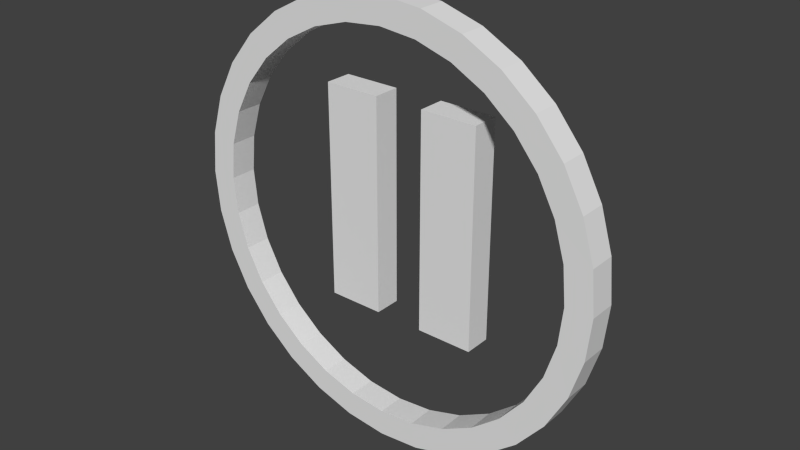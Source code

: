 # Source: PauseButton.blend  (saved by Blender 2.76.0; exported with 4.5.12 LTS)
import bpy
from mathutils import Matrix  # noqa: F401  (used for matrix-valued properties, if any)

bpy.ops.wm.read_factory_settings(use_empty=True)
scene = bpy.context.scene
scene.name = 'Scene'

# ---- collections
col_collection_1 = bpy.data.collections.new('Collection 1'); scene.collection.children.link(col_collection_1)

# ---- world
world_world = bpy.data.worlds.new('World'); scene.world = world_world
world_world.color = (0.05088, 0.05088, 0.05088)
world_world.use_sun_shadow = False
world_world.sun_shadow_jitter_overblur = 0.0
world_world.cycles.sampling_method = 'MANUAL'
world_world.cycles.sample_map_resolution = 256

# ---- meshes
me_plane = bpy.data.meshes.new('Plane')
me_plane.from_pydata([(-0.3865, -3.725e-08, -0.4727), (-0.1227, -5.96e-08, 0.537), (-0.3865, 3.725e-08, 0.537), (0.00213, 0.003448, 1.0), (-0.193, 0.003382, 0.9808), (-0.3806, 0.003186, 0.9239), (-0.5534, 0.002867, 0.8315), (-0.705, 0.002438, 0.7071), (-0.8293, 0.001916, 0.5556), (-0.9217, 0.00132, 0.3827), (-0.9787, 0.0006727, 0.1951), (-0.9979, 2.603e-10, 7.55e-08), (-0.9787, -0.0006727, -0.1951), (-0.9217, -0.00132, -0.3827), (-0.8293, -0.001916, -0.5556), (-0.705, -0.002438, -0.7071), (-0.5534, -0.002867, -0.8315), (-0.3806, -0.003186, -0.9239), (-0.193, -0.003382, -0.9808), (0.00213, -0.003448, -1.0), (0.1972, -0.003382, -0.9808), (0.3848, -0.003186, -0.9239), (0.5577, -0.002867, -0.8315), (0.7092, -0.002438, -0.7071), (0.8336, -0.001916, -0.5556), (0.926, -0.00132, -0.3827), (0.9829, -0.0006727, -0.1951), (1.002, 3.33e-09, 9.656e-07), (0.9829, 0.0006727, 0.1951), (0.926, 0.00132, 0.3827), (0.8336, 0.001916, 0.5556), (0.7092, 0.002438, 0.7071), (0.5577, 0.002867, 0.8315), (0.3848, 0.003186, 0.9239), (0.1972, 0.003382, 0.9808), (0.00213, 0.003027, 0.8777), (-0.1691, 0.002969, 0.8609), (-0.3338, 0.002796, 0.8109), (-0.4855, 0.002517, 0.7298), (-0.6185, 0.00214, 0.6207), (-0.7277, 0.001682, 0.4876), (-0.8088, 0.001158, 0.3359), (-0.8587, 0.0005905, 0.1712), (-0.8756, 3.487e-10, 1.011e-07), (-0.8587, -0.0005905, -0.1712), (-0.8088, -0.001158, -0.3359), (-0.7277, -0.001682, -0.4876), (-0.6185, -0.00214, -0.6207), (-0.4855, -0.002517, -0.7298), (-0.3338, -0.002796, -0.8109), (-0.1691, -0.002969, -0.8609), (0.00213, -0.003027, -0.8777), (0.1734, -0.002969, -0.8609), (0.338, -0.002796, -0.8109), (0.4898, -0.002517, -0.7298), (0.6228, -0.00214, -0.6207), (0.7319, -0.001682, -0.4876), (0.8131, -0.001158, -0.3359), (0.863, -0.0005905, -0.1712), (0.8799, 3.043e-09, 8.824e-07), (0.863, 0.0005905, 0.1712), (0.8131, 0.001158, 0.3359), (0.7319, 0.001682, 0.4876), (0.6228, 0.00214, 0.6207), (0.4898, 0.002517, 0.7298), (0.338, 0.002796, 0.8109), (0.1734, 0.002969, 0.8609), (-0.3865, 0.125, -0.4727), (-0.1227, 0.125, 0.537), (-0.3865, 0.125, 0.537), (0.00213, -0.1215, 1.0), (-0.193, -0.1216, 0.9812), (-0.3806, -0.1218, 0.9243), (-0.5534, -0.1221, 0.8319), (-0.705, -0.1226, 0.7075), (-0.8293, -0.1231, 0.556), (-0.9217, -0.1237, 0.3831), (-0.9787, -0.1243, 0.1955), (-0.9979, -0.125, 0.0004273), (-0.9787, -0.1257, -0.1947), (-0.9217, -0.1263, -0.3823), (-0.8293, -0.1269, -0.5551), (-0.705, -0.1274, -0.7067), (-0.5534, -0.1279, -0.831), (-0.3806, -0.1282, -0.9234), (-0.193, -0.1284, -0.9804), (0.00213, -0.1284, -0.9996), (0.1972, -0.1284, -0.9804), (0.3848, -0.1282, -0.9234), (0.5577, -0.1279, -0.831), (0.7092, -0.1274, -0.7067), (0.8336, -0.1269, -0.5551), (0.926, -0.1263, -0.3823), (0.9829, -0.1257, -0.1947), (1.002, -0.125, 0.0004282), (0.9829, -0.1243, 0.1955), (0.926, -0.1237, 0.3831), (0.8336, -0.1231, 0.556), (0.7092, -0.1226, 0.7075), (0.5577, -0.1221, 0.8319), (0.3848, -0.1218, 0.9243), (0.1972, -0.1216, 0.9812), (0.00213, -0.122, 0.8782), (-0.1691, -0.122, 0.8613), (-0.3338, -0.1222, 0.8113), (-0.4855, -0.1225, 0.7302), (-0.6185, -0.1229, 0.6211), (-0.7277, -0.1233, 0.4881), (-0.8088, -0.1238, 0.3363), (-0.8587, -0.1244, 0.1717), (-0.8756, -0.125, 0.0004274), (-0.8587, -0.1256, -0.1708), (-0.8088, -0.1262, -0.3355), (-0.7277, -0.1267, -0.4872), (-0.6185, -0.1271, -0.6202), (-0.4855, -0.1275, -0.7294), (-0.3338, -0.1278, -0.8105), (-0.1691, -0.128, -0.8604), (0.00213, -0.128, -0.8773), (0.1734, -0.128, -0.8604), (0.338, -0.1278, -0.8105), (0.4898, -0.1275, -0.7294), (0.6228, -0.1271, -0.6202), (0.7319, -0.1267, -0.4872), (0.8131, -0.1262, -0.3355), (0.863, -0.1256, -0.1708), (0.8799, -0.125, 0.0004282), (0.863, -0.1244, 0.1717), (0.8131, -0.1238, 0.3363), (0.7319, -0.1233, 0.4881), (0.6228, -0.1229, 0.6211), (0.4898, -0.1225, 0.7302), (0.338, -0.1222, 0.8113), (0.1734, -0.122, 0.8613), (-0.1227, 3.725e-09, -0.4727), (-0.1227, 0.125, -0.4727), (-0.3865, 0.0625, -0.4727), (-0.1227, 0.0625, 0.537), (-0.1227, 0.0625, -0.4727), (0.1071, -3.725e-08, -0.4727), (0.3709, -5.96e-08, 0.537), (0.1071, 3.725e-08, 0.537), (0.1071, 0.125, -0.4727), (0.3709, 0.125, 0.537), (0.1071, 0.125, 0.537), (0.3709, 3.725e-09, -0.4727), (0.3709, 0.125, -0.4727), (0.1071, 0.0625, -0.4727), (0.3709, 0.0625, 0.537), (0.3709, 0.0625, -0.4727)], [], [(0, 134, 1, 2), (28, 27, 59, 60), (15, 14, 46, 47), (29, 28, 60, 61), (16, 15, 47, 48), (30, 29, 61, 62), (17, 16, 48, 49), (4, 3, 35, 36), (31, 30, 62, 63), (18, 17, 49, 50), (5, 4, 36, 37), (32, 31, 63, 64), (19, 18, 50, 51), (6, 5, 37, 38), (33, 32, 64, 65), (20, 19, 51, 52), (7, 6, 38, 39), (34, 33, 65, 66), (21, 20, 52, 53), (8, 7, 39, 40), (3, 34, 66, 35), (22, 21, 53, 54), (9, 8, 40, 41), (23, 22, 54, 55), (10, 9, 41, 42), (24, 23, 55, 56), (11, 10, 42, 43), (25, 24, 56, 57), (12, 11, 43, 44), (26, 25, 57, 58), (13, 12, 44, 45), (27, 26, 58, 59), (14, 13, 45, 46), (69, 68, 135, 67), (127, 126, 94, 95), (114, 113, 81, 82), (128, 127, 95, 96), (115, 114, 82, 83), (129, 128, 96, 97), (116, 115, 83, 84), (103, 102, 70, 71), (130, 129, 97, 98), (117, 116, 84, 85), (104, 103, 71, 72), (131, 130, 98, 99), (118, 117, 85, 86), (105, 104, 72, 73), (132, 131, 99, 100), (119, 118, 86, 87), (106, 105, 73, 74), (133, 132, 100, 101), (120, 119, 87, 88), (107, 106, 74, 75), (102, 133, 101, 70), (121, 120, 88, 89), (108, 107, 75, 76), (122, 121, 89, 90), (109, 108, 76, 77), (123, 122, 90, 91), (110, 109, 77, 78), (124, 123, 91, 92), (111, 110, 78, 79), (125, 124, 92, 93), (112, 111, 79, 80), (126, 125, 93, 94), (113, 112, 80, 81), (0, 2, 69, 67, 136), (138, 136, 67, 135), (2, 1, 137, 68, 69), (3, 4, 71, 70), (4, 5, 72, 71), (5, 6, 73, 72), (6, 7, 74, 73), (7, 8, 75, 74), (8, 9, 76, 75), (9, 10, 77, 76), (10, 11, 78, 77), (11, 12, 79, 78), (12, 13, 80, 79), (13, 14, 81, 80), (14, 15, 82, 81), (15, 16, 83, 82), (16, 17, 84, 83), (17, 18, 85, 84), (18, 19, 86, 85), (19, 20, 87, 86), (20, 21, 88, 87), (21, 22, 89, 88), (22, 23, 90, 89), (23, 24, 91, 90), (24, 25, 92, 91), (25, 26, 93, 92), (26, 27, 94, 93), (27, 28, 95, 94), (28, 29, 96, 95), (29, 30, 97, 96), (30, 31, 98, 97), (31, 32, 99, 98), (32, 33, 100, 99), (33, 34, 101, 100), (34, 3, 70, 101), (36, 35, 102, 103), (37, 36, 103, 104), (38, 37, 104, 105), (39, 38, 105, 106), (40, 39, 106, 107), (41, 40, 107, 108), (42, 41, 108, 109), (43, 42, 109, 110), (44, 43, 110, 111), (45, 44, 111, 112), (46, 45, 112, 113), (47, 46, 113, 114), (48, 47, 114, 115), (49, 48, 115, 116), (50, 49, 116, 117), (51, 50, 117, 118), (52, 51, 118, 119), (53, 52, 119, 120), (54, 53, 120, 121), (55, 54, 121, 122), (56, 55, 122, 123), (57, 56, 123, 124), (58, 57, 124, 125), (59, 58, 125, 126), (60, 59, 126, 127), (61, 60, 127, 128), (62, 61, 128, 129), (63, 62, 129, 130), (64, 63, 130, 131), (65, 64, 131, 132), (66, 65, 132, 133), (35, 66, 133, 102), (137, 138, 135, 68), (1, 134, 138, 137), (134, 0, 136, 138), (139, 145, 140, 141), (144, 143, 146, 142), (139, 141, 144, 142, 147), (149, 147, 142, 146), (141, 140, 148, 143, 144), (148, 149, 146, 143), (140, 145, 149, 148), (145, 139, 147, 149)])
me_plane.use_remesh_preserve_volume = False
me_plane.use_remesh_preserve_attributes = False
me_plane.use_mirror_vertex_groups = False
me_plane.update()

# ---- objects
ob_plane = bpy.data.objects.new('Plane', me_plane)

# ---- transforms, parenting, visibility, modifiers, constraints
ob_plane.location = (-0.00213, 0.0, 0.0)
ob_plane.lineart.crease_threshold = 0.0

# ---- collection membership
col_collection_1.objects.link(ob_plane)

# ---- scene / render settings (as saved in the file)
scene.frame_start = 1; scene.frame_end = 250; scene.frame_set(1)
scene.render.engine = 'BLENDER_EEVEE_NEXT'
scene.render.resolution_percentage = 50
scene.render.dither_intensity = 0.0
scene.cycles.use_denoising = False
scene.cycles.samples = 10
scene.cycles.sampling_pattern = 'TABULATED_SOBOL'
scene.cycles.light_sampling_threshold = 0.0
scene.cycles.use_adaptive_sampling = False
scene.cycles.use_light_tree = False
scene.cycles.blur_glossy = 0.0
scene.cycles.pixel_filter_type = 'GAUSSIAN'
scene.cycles.sample_clamp_indirect = 0.0
scene.view_settings.view_transform = 'Standard'
bpy.context.view_layer.update()

# ---- added for rendering (the .blend has no active camera and no usable light): camera, sun
cam_auto = bpy.data.cameras.new('AutoCamera')
cam_auto.lens = 50.0
cam_auto.sensor_width = 36.0
cam_auto.clip_end = 1000.0
ob_auto_camera = bpy.data.objects.new('AutoCamera', cam_auto)
scene.collection.objects.link(ob_auto_camera)
ob_auto_camera.location = (2.62769, -3.15495, 2.10236)
ob_auto_camera.rotation_euler = (1.09748, -7.21219e-08, 0.694738)
scene.camera = ob_auto_camera
light_auto_sun = bpy.data.lights.new('AutoSun', 'SUN')
light_auto_sun.energy = 3.0
light_auto_sun.angle = 0.0523599
ob_auto_sun = bpy.data.objects.new('AutoSun', light_auto_sun)
scene.collection.objects.link(ob_auto_sun)
ob_auto_sun.rotation_euler = (0.872665, 0.174533, 0.523599)
bpy.context.view_layer.update()
